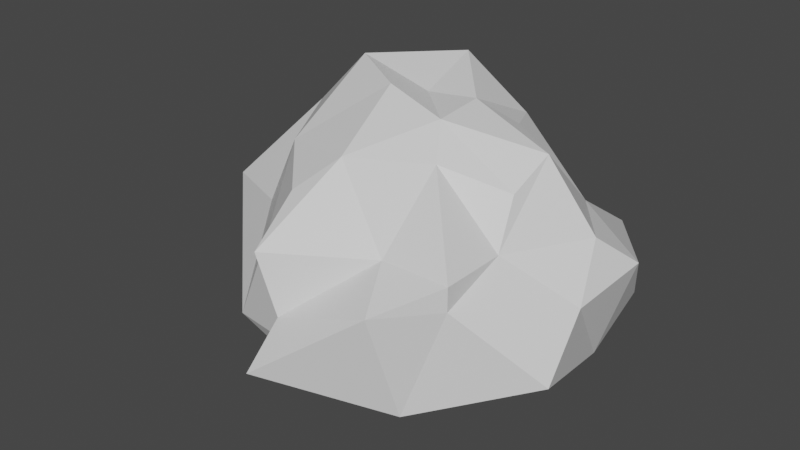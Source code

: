 # Source: rock3.blend  (saved by Blender 2.82.7; exported with 4.5.12 LTS)
import bpy
from mathutils import Matrix  # noqa: F401  (used for matrix-valued properties, if any)

bpy.ops.wm.read_factory_settings(use_empty=True)
scene = bpy.context.scene
scene.name = 'Scene'

# ---- collections
col_collection = bpy.data.collections.new('Collection'); scene.collection.children.link(col_collection)

# ---- materials (node trees are filled in below, after node groups)
mat_material = bpy.data.materials.new('Material')
mat_material.alpha_threshold = 0.0
mat_material.use_transparent_shadow = False
mat_material.line_color = (0.0, 0.0, 0.0, 1.0)

# ---- material node trees
mat_material.use_nodes = True; mat_material.node_tree.nodes.clear()
_N = mat_material.node_tree.nodes; _L = mat_material.node_tree.links
n0 = _N.new('ShaderNodeOutputMaterial'); n0.name = 'Material Output'; n0.location = (300, 300)
n1 = _N.new('ShaderNodeBsdfPrincipled'); n1.name = 'Principled BSDF'; n1.location = (10, 300)
n1.distribution = 'GGX'
n1.subsurface_method = 'BURLEY'
n1.inputs[2].default_value = 0.4
n1.inputs[3].default_value = 1.45
n1.inputs[27].default_value = (0.0, 0.0, 0.0, 1.0)
n1.inputs[28].default_value = 1.0
_L.new(n1.outputs[0], n0.inputs[0])
n0.is_active_output = True

# ---- world
world_world = bpy.data.worlds.new('World'); scene.world = world_world
world_world.use_nodes = True; world_world.node_tree.nodes.clear()
_N = world_world.node_tree.nodes; _L = world_world.node_tree.links
n0 = _N.new('ShaderNodeOutputWorld'); n0.name = 'World Output'; n0.location = (300, 300)
n1 = _N.new('ShaderNodeBackground'); n1.name = 'Background'; n1.location = (10, 300)
n1.inputs[0].default_value = (0.05088, 0.05088, 0.05088, 1.0)
_L.new(n1.outputs[0], n0.inputs[0])
n0.is_active_output = True
world_world.color = (0.05088, 0.05088, 0.05088)
world_world.use_sun_shadow = False
world_world.sun_shadow_jitter_overblur = 0.0

# ---- meshes
me_cube = bpy.data.meshes.new('Cube')
me_cube.from_pydata([(0.5468, 0.5601, 0.6411), (1.429, 1.284, -1.021), (0.4229, -0.4229, 0.5598), (-0.9068, 0.9794, 0.8045), (-1.955, 0.7278, -0.7944), (-0.6268, -1.024, 0.2379), (-0.6145, -1.161, -1.218), (1.0, 1.0, -0.1068), (0.9681, 1.797, -0.6283), (-1.0, -1.0, -0.3333), (1.0, -1.0, -0.1068), (1.0, -1.0, -0.3333), (-1.448, 1.021, 0.3808), (-1.763, 0.922, -0.3108), (-1.218, 0.6526, -1.79), (-1.55, -0.8676, -1.4), (1.0, 0.3333, 0.5598), (0.9498, -0.0748, 0.3269), (-1.0, 0.3333, 1.0), (1.672, -0.5327, -1.0), (1.402, 0.6704, -1.384), (1.665, 0.8235, -0.4333), (1.588, 0.02393, -0.5463), (1.441, 0.4437, -0.1068), (1.0, -0.3333, -0.1068), (-1.49, -0.4558, -0.3333), (-2.302, -0.07206, -0.4181), (-1.153, -0.4511, 0.3699), (-1.536, 0.3141, 0.4403), (-0.1133, 1.934, -1.115), (-0.8489, 1.182, -1.434), (-0.3394, -0.7196, 0.5181), (-0.3333, -1.924, -1.0), (0.6994, -1.213, -1.349), (-0.3333, 1.0, 1.0), (0.3333, 1.0, 0.5598), (-0.595, 1.822, -0.6642), (0.1282, 1.687, -0.6422), (-0.554, 1.441, 0.3333), (-0.1246, 1.52, 0.3484), (0.5784, -1.49, -0.3333), (-0.3369, -1.539, -0.6478), (0.3333, -1.0, -0.1068), (-0.554, -1.552, -0.1068), (0.3211, 0.9627, -1.722), (-0.5785, 0.5164, -1.542), (0.3333, -0.3333, -1.646), (-0.2961, -1.094, -1.566), (-0.2157, 0.2692, 0.8375), (0.2308, 0.3656, 0.853), (-0.3848, -0.03324, 0.9552), (0.2644, -0.1711, 0.8344)], [], [(9, 5, 27), (28, 3, 12), (46, 19, 33), (24, 2, 10), (35, 7, 39), (29, 8, 1), (37, 7, 8), (24, 11, 22), (26, 4, 14), (28, 13, 26), (41, 6, 32), (43, 5, 9), (9, 27, 25), (25, 28, 26), (9, 15, 6), (15, 26, 14), (7, 21, 8), (23, 22, 21), (1, 21, 20), (20, 22, 19), (7, 16, 23), (16, 24, 23), (1, 44, 29), (20, 46, 44), (5, 31, 27), (27, 18, 28), (34, 18, 48), (18, 50, 48), (16, 51, 17), (48, 51, 49), (0, 49, 16), (34, 49, 35), (45, 15, 14), (45, 46, 47), (30, 14, 4), (30, 44, 45), (10, 40, 11), (42, 41, 40), (40, 32, 33), (12, 36, 13), (36, 39, 37), (13, 30, 4), (36, 29, 30), (3, 38, 12), (34, 39, 38), (47, 6, 15), (47, 33, 32), (2, 42, 10), (42, 31, 43), (51, 2, 17), (2, 31, 42), (43, 31, 5), (28, 18, 3), (19, 11, 33), (24, 17, 2), (35, 0, 7), (29, 37, 8), (37, 39, 7), (19, 22, 11), (24, 10, 11), (26, 13, 4), (28, 12, 13), (41, 9, 6), (41, 43, 9), (25, 27, 28), (9, 25, 15), (15, 25, 26), (7, 23, 21), (23, 24, 22), (1, 8, 21), (20, 21, 22), (7, 0, 16), (16, 17, 24), (1, 20, 44), (20, 19, 46), (27, 31, 50), (34, 3, 18), (27, 50, 18), (16, 49, 51), (48, 50, 51), (0, 35, 49), (34, 48, 49), (45, 47, 15), (45, 44, 46), (30, 45, 14), (30, 29, 44), (10, 42, 40), (42, 43, 41), (11, 40, 33), (40, 41, 32), (12, 38, 36), (36, 38, 39), (13, 36, 30), (36, 37, 29), (3, 34, 38), (34, 35, 39), (47, 32, 6), (47, 46, 33), (31, 2, 51), (51, 50, 31)])
_uv = me_cube.uv_layers.new(name='UVMap')
_uv.uv.foreach_set('vector', [0.4583, 0.0, 0.625, 1.0, 0.5417, 0.08333, 0.5417, 0.1667, 0.625, 0.25, 0.5417, 0.25, 0.2917, 0.6667, 0.375, 0.6667, 0.2917, 0.75, 0.5417, 0.6667, 0.625, 0.75, 0.5417, 0.75, 0.625, 0.4167, 0.5417, 0.5, 0.5417, 0.4167, 0.375, 0.4167, 0.4583, 0.5, 0.375, 0.5, 0.4583, 0.4167, 0.5417, 0.5, 0.4583, 0.5, 0.5417, 0.6667, 0.4583, 0.75, 0.4583, 0.6667, 0.4583, 0.1667, 0.375, 0.25, 0.375, 0.1667, 0.5417, 0.1667, 0.4583, 0.25, 0.4583, 0.1667, 0.4583, 0.9167, 0.375, 1.0, 0.375, 0.9167, 0.5417, 0.9167, 0.625, 1.0, 0.4583, 0.0, 0.4583, 0.0, 0.5417, 0.08333, 0.4583, 0.08333, 0.4583, 0.08333, 0.5417, 0.1667, 0.4583, 0.1667, 0.4583, 0.0, 0.375, 0.08333, 0.375, 0.0, 0.375, 0.08333, 0.4583, 0.1667, 0.375, 0.1667, 0.5417, 0.5, 0.4583, 0.5833, 0.4583, 0.5, 0.5417, 0.5833, 0.4583, 0.6667, 0.4583, 0.5833, 0.375, 0.5, 0.4583, 0.5833, 0.375, 0.5833, 0.375, 0.5833, 0.4583, 0.6667, 0.375, 0.6667, 0.5417, 0.5, 0.625, 0.5833, 0.5417, 0.5833, 0.625, 0.5833, 0.5417, 0.6667, 0.5417, 0.5833, 0.375, 0.5, 0.2917, 0.5833, 0.2917, 0.5, 0.375, 0.5833, 0.2917, 0.6667, 0.2917, 0.5833, 0.625, 1.0, 0.625, 0.9167, 0.5417, 0.08333, 0.5417, 0.08333, 0.625, 0.1667, 0.5417, 0.1667, 0.7917, 0.5, 0.875, 0.5833, 0.7917, 0.5833, 0.875, 0.5833, 0.7917, 0.6667, 0.7917, 0.5833, 0.625, 0.5833, 0.7083, 0.6667, 0.625, 0.6667, 0.7917, 0.5833, 0.7083, 0.6667, 0.7083, 0.5833, 0.625, 0.5, 0.7083, 0.5833, 0.625, 0.5833, 0.7917, 0.5, 0.7083, 0.5833, 0.7083, 0.5, 0.2083, 0.5833, 0.125, 0.6667, 0.125, 0.5833, 0.2083, 0.5833, 0.2917, 0.6667, 0.2083, 0.6667, 0.2083, 0.5, 0.125, 0.5833, 0.125, 0.5, 0.2083, 0.5, 0.2917, 0.5833, 0.2083, 0.5833, 0.5417, 0.75, 0.4583, 0.8333, 0.4583, 0.75, 0.5417, 0.8333, 0.4583, 0.9167, 0.4583, 0.8333, 0.4583, 0.8333, 0.375, 0.9167, 0.375, 0.8333, 0.5417, 0.25, 0.4583, 0.3333, 0.4583, 0.25, 0.4583, 0.3333, 0.5417, 0.4167, 0.4583, 0.4167, 0.4583, 0.25, 0.375, 0.3333, 0.375, 0.25, 0.4583, 0.3333, 0.375, 0.4167, 0.375, 0.3333, 0.625, 0.25, 0.5417, 0.3333, 0.5417, 0.25, 0.625, 0.3333, 0.5417, 0.4167, 0.5417, 0.3333, 0.2083, 0.6667, 0.125, 0.75, 0.125, 0.6667, 0.2083, 0.6667, 0.2917, 0.75, 0.2083, 0.75, 0.625, 0.75, 0.5417, 0.8333, 0.5417, 0.75, 0.5417, 0.8333, 0.625, 0.9167, 0.5417, 0.9167, 0.7083, 0.6667, 0.625, 0.75, 0.625, 0.6667, 0.625, 0.75, 0.625, 0.9167, 0.5417, 0.8333, 0.5417, 0.9167, 0.625, 0.9167, 0.625, 1.0, 0.5417, 0.1667, 0.625, 0.1667, 0.625, 0.25, 0.375, 0.6667, 0.4583, 0.75, 0.375, 0.8333, 0.5417, 0.6667, 0.625, 0.6667, 0.625, 0.75, 0.625, 0.4167, 0.625, 0.5, 0.5417, 0.5, 0.375, 0.4167, 0.4583, 0.4167, 0.4583, 0.5, 0.4583, 0.4167, 0.5417, 0.4167, 0.5417, 0.5, 0.375, 0.6667, 0.4583, 0.6667, 0.4583, 0.75, 0.5417, 0.6667, 0.5417, 0.75, 0.4583, 0.75, 0.4583, 0.1667, 0.4583, 0.25, 0.375, 0.25, 0.5417, 0.1667, 0.5417, 0.25, 0.4583, 0.25, 0.4583, 0.9167, 0.4583, 1.0, 0.375, 1.0, 0.4583, 0.9167, 0.5417, 0.9167, 0.4583, 0.0, 0.4583, 0.08333, 0.5417, 0.08333, 0.5417, 0.1667, 0.4583, 0.0, 0.4583, 0.08333, 0.375, 0.08333, 0.375, 0.08333, 0.4583, 0.08333, 0.4583, 0.1667, 0.5417, 0.5, 0.5417, 0.5833, 0.4583, 0.5833, 0.5417, 0.5833, 0.5417, 0.6667, 0.4583, 0.6667, 0.375, 0.5, 0.4583, 0.5, 0.4583, 0.5833, 0.375, 0.5833, 0.4583, 0.5833, 0.4583, 0.6667, 0.5417, 0.5, 0.625, 0.5, 0.625, 0.5833, 0.625, 0.5833, 0.625, 0.6667, 0.5417, 0.6667, 0.375, 0.5, 0.375, 0.5833, 0.2917, 0.5833, 0.375, 0.5833, 0.375, 0.6667, 0.2917, 0.6667, 0.5417, 0.08333, 0.625, 0.9167, 0.7917, 0.6667, 0.7917, 0.5, 0.875, 0.5, 0.875, 0.5833, 0.5417, 0.08333, 0.7917, 0.6667, 0.625, 0.1667, 0.625, 0.5833, 0.7083, 0.5833, 0.7083, 0.6667, 0.7917, 0.5833, 0.7917, 0.6667, 0.7083, 0.6667, 0.625, 0.5, 0.7083, 0.5, 0.7083, 0.5833, 0.7917, 0.5, 0.7917, 0.5833, 0.7083, 0.5833, 0.2083, 0.5833, 0.2083, 0.6667, 0.125, 0.6667, 0.2083, 0.5833, 0.2917, 0.5833, 0.2917, 0.6667, 0.2083, 0.5, 0.2083, 0.5833, 0.125, 0.5833, 0.2083, 0.5, 0.2917, 0.5, 0.2917, 0.5833, 0.5417, 0.75, 0.5417, 0.8333, 0.4583, 0.8333, 0.5417, 0.8333, 0.5417, 0.9167, 0.4583, 0.9167, 0.4583, 0.75, 0.4583, 0.8333, 0.375, 0.8333, 0.4583, 0.8333, 0.4583, 0.9167, 0.375, 0.9167, 0.5417, 0.25, 0.5417, 0.3333, 0.4583, 0.3333, 0.4583, 0.3333, 0.5417, 0.3333, 0.5417, 0.4167, 0.4583, 0.25, 0.4583, 0.3333, 0.375, 0.3333, 0.4583, 0.3333, 0.4583, 0.4167, 0.375, 0.4167, 0.625, 0.25, 0.625, 0.3333, 0.5417, 0.3333, 0.625, 0.3333, 0.625, 0.4167, 0.5417, 0.4167, 0.2083, 0.6667, 0.2083, 0.75, 0.125, 0.75, 0.2083, 0.6667, 0.2917, 0.6667, 0.2917, 0.75, 0.7917, 0.75, 0.625, 0.75, 0.7083, 0.6667, 0.7083, 0.6667, 0.7917, 0.6667, 0.7917, 0.75])
me_cube.materials.append(mat_material)
me_cube.use_remesh_preserve_volume = False
me_cube.use_remesh_preserve_attributes = False
me_cube.use_mirror_vertex_groups = False
me_cube.update()

# ---- objects
ob_cube = bpy.data.objects.new('Cube', me_cube)

# ---- transforms, parenting, visibility, modifiers, constraints
ob_cube.location = (0.0, 0.0, 0.0)
ob_cube.scale = (1.778, 1.778, 1.778)
ob_cube.lock_rotations_4d = False
ob_cube.empty_display_type = 'ARROWS'
ob_cube.lineart.crease_threshold = 0.0

# ---- collection membership
col_collection.objects.link(ob_cube)

# ---- scene / render settings (as saved in the file)
scene.frame_start = 1; scene.frame_end = 250; scene.frame_set(1)
scene.render.engine = 'BLENDER_EEVEE_NEXT'
scene.cycles.use_denoising = False
scene.cycles.samples = 128
scene.cycles.sampling_pattern = 'TABULATED_SOBOL'
scene.cycles.use_adaptive_sampling = False
scene.cycles.use_light_tree = False
scene.view_settings.view_transform = 'Filmic'
bpy.context.view_layer.update()

# ---- added for rendering (the .blend has no active camera and no usable light): camera, sun
cam_auto = bpy.data.cameras.new('AutoCamera')
cam_auto.lens = 50.0
cam_auto.sensor_width = 36.0
cam_auto.clip_end = 1000.0
ob_auto_camera = bpy.data.objects.new('AutoCamera', cam_auto)
scene.collection.objects.link(ob_auto_camera)
ob_auto_camera.location = (9.64084, -12.2311, 7.45799)
ob_auto_camera.rotation_euler = (1.09748, -7.21219e-08, 0.694738)
scene.camera = ob_auto_camera
light_auto_sun = bpy.data.lights.new('AutoSun', 'SUN')
light_auto_sun.energy = 3.0
light_auto_sun.angle = 0.0523599
ob_auto_sun = bpy.data.objects.new('AutoSun', light_auto_sun)
scene.collection.objects.link(ob_auto_sun)
ob_auto_sun.rotation_euler = (0.872665, 0.174533, 0.523599)
bpy.context.view_layer.update()
